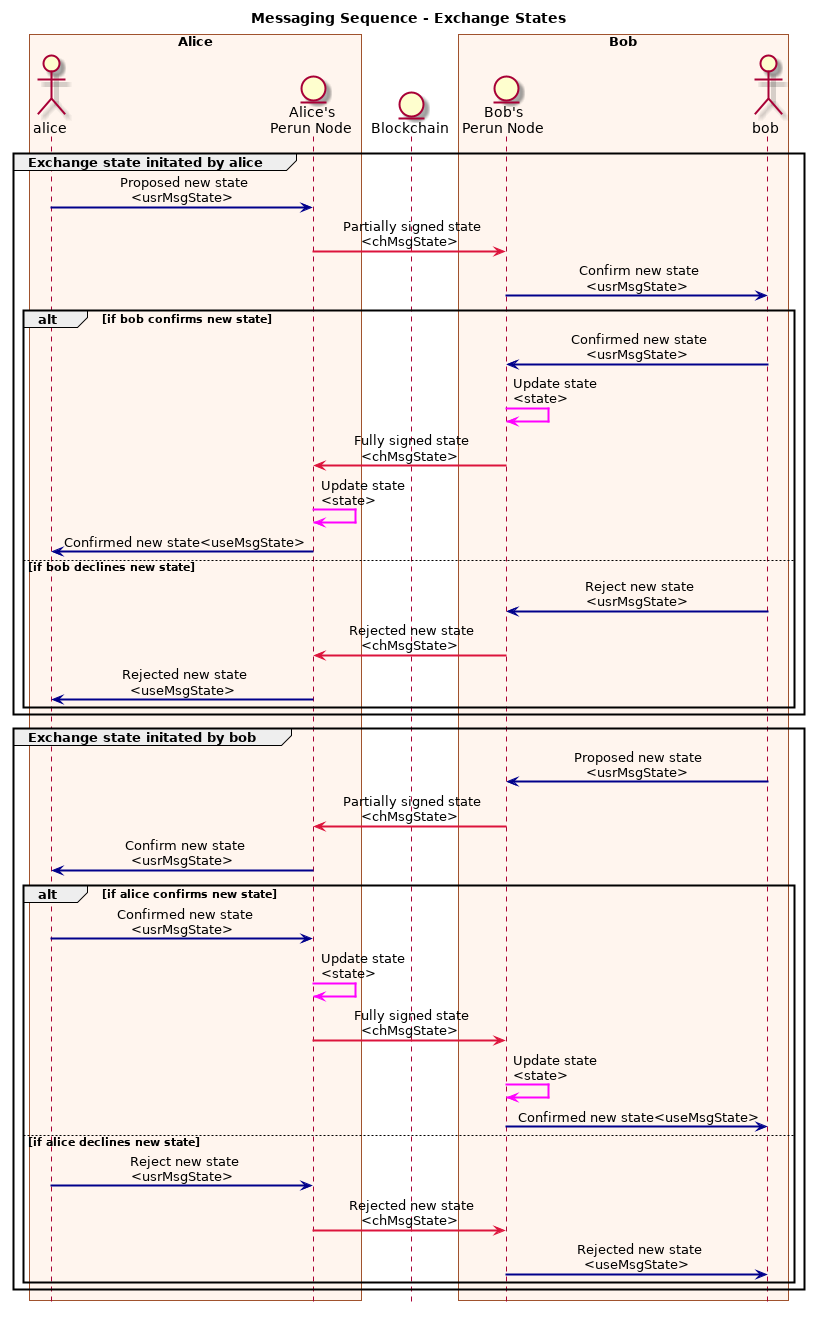

The diagram above was rendered by PlantUML. Its source (embedded in the PNG):
@startuml exchange_states
Title Messaging Sequence - Exchange States

box "Alice"
actor alice
entity "Alice's\nPerun Node" as alice_node
endbox

entity "Blockchain" as bc

box "Bob"
entity "Bob's\nPerun Node" as bob_node
actor bob
endbox


skinparam sequence {
    messageAlign center
    ArrowThickness 2
    BoxBorderColor Sienna
    BoxBackgroundColor SeaShell
    GroupBodyBackgroundColor transparent
    NoteTextAlignment center
    DefaultTextAlignment center
}
hide footbox

note over alice, bob
endnote

group Exchange state initated by alice

alice[#DarkBlue]->alice_node:Proposed new state\n<usrMsgState>
alice_node[#Crimson]->bob_node:Partially signed state\n<chMsgState>
bob_node[#DarkBlue]->bob:Confirm new state\n<usrMsgState>

alt if bob confirms new state
bob_node<-[#DarkBlue]bob:Confirmed new state\n<usrMsgState>
bob_node[#Fuchsia]->bob_node:Update state\n<state>
alice_node<-[#Crimson]bob_node:Fully signed state\n<chMsgState>
alice_node[#Fuchsia]->alice_node:Update state\n<state>
alice<-[#DarkBlue]alice_node:Confirmed new state<useMsgState>

else if bob declines new state
bob_node<-[#DarkBlue]bob:Reject new state\n<usrMsgState>
alice_node<-[#Crimson]bob_node:Rejected new state\n<chMsgState>
alice<-[#DarkBlue]alice_node:Rejected new state\n<useMsgState>

end

end

group Exchange state initated by bob

bob[#DarkBlue]->bob_node:Proposed new state\n<usrMsgState>
bob_node[#Crimson]->alice_node:Partially signed state\n<chMsgState>
alice_node[#DarkBlue]->alice:Confirm new state\n<usrMsgState>

alt if alice confirms new state
alice_node<-[#DarkBlue]alice:Confirmed new state\n<usrMsgState>
alice_node[#Fuchsia]->alice_node:Update state\n<state>
bob_node<-[#Crimson]alice_node:Fully signed state\n<chMsgState>
bob_node[#Fuchsia]->bob_node:Update state\n<state>
bob<-[#DarkBlue]bob_node:Confirmed new state<useMsgState>

else if alice declines new state
alice_node<-[#DarkBlue]alice:Reject new state\n<usrMsgState>
bob_node<-[#Crimson]alice_node:Rejected new state\n<chMsgState>
bob<-[#DarkBlue]bob_node:Rejected new state\n<useMsgState>

end

end

@enduml